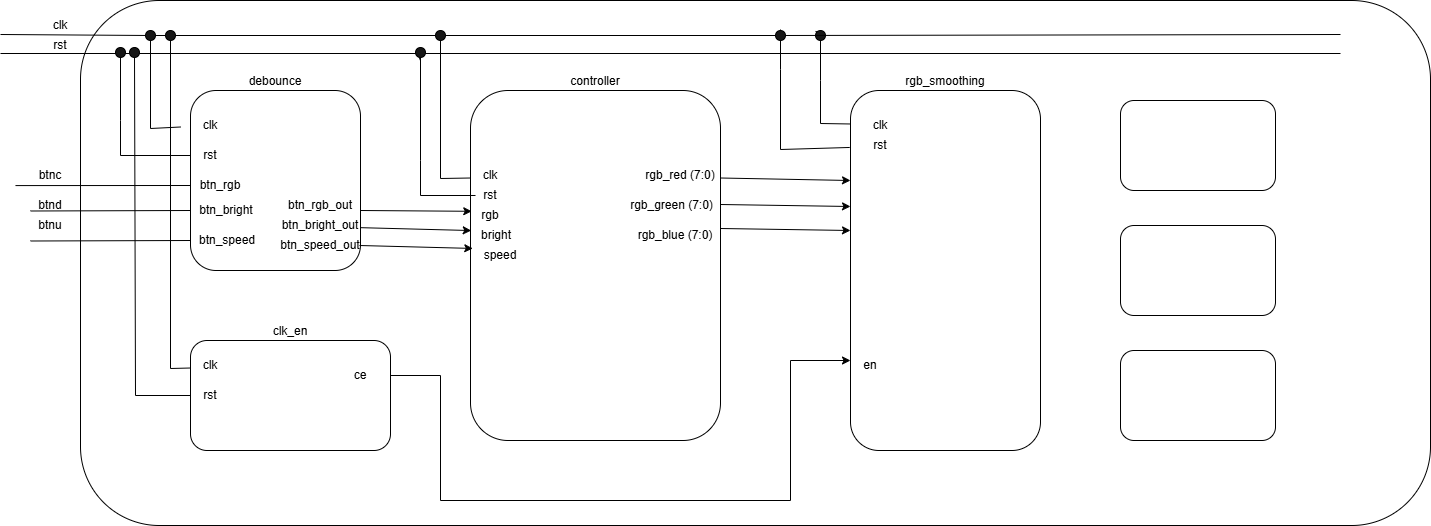

The diagram above was exported from draw.io. Its source (the exported page's mxGraphModel, read from the mxfile embedded in the PNG):
<mxGraphModel dx="1447" dy="818" grid="1" gridSize="10" guides="1" tooltips="1" connect="1" arrows="1" fold="1" page="1" pageScale="1" pageWidth="850" pageHeight="1100" math="0" shadow="0">
  <root>
    <mxCell id="0" />
    <mxCell id="1" parent="0" />
    <mxCell id="ho_6FLWxcF5WB9LTgJDc-2" parent="1" style="rounded=1;whiteSpace=wrap;html=1;" value="" vertex="1">
      <mxGeometry height="525" width="1350" x="80" y="130" as="geometry" />
    </mxCell>
    <mxCell id="ho_6FLWxcF5WB9LTgJDc-13" parent="1" style="rounded=1;whiteSpace=wrap;html=1;labelPosition=center;verticalLabelPosition=top;align=center;verticalAlign=bottom;" value="clk_en" vertex="1">
      <mxGeometry height="110" width="200" x="190" y="470" as="geometry" />
    </mxCell>
    <mxCell id="ho_6FLWxcF5WB9LTgJDc-99" edge="1" parent="1" source="ho_6FLWxcF5WB9LTgJDc-14" style="edgeStyle=none;rounded=0;orthogonalLoop=1;jettySize=auto;html=1;exitX=1;exitY=0.25;exitDx=0;exitDy=0;entryX=0;entryY=0.25;entryDx=0;entryDy=0;" target="ho_6FLWxcF5WB9LTgJDc-15">
      <mxGeometry relative="1" as="geometry" />
    </mxCell>
    <mxCell id="ho_6FLWxcF5WB9LTgJDc-14" parent="1" style="rounded=1;whiteSpace=wrap;html=1;labelPosition=center;verticalLabelPosition=top;align=center;verticalAlign=bottom;" value="controller" vertex="1">
      <mxGeometry height="350" width="250" x="470" y="220" as="geometry" />
    </mxCell>
    <mxCell id="ho_6FLWxcF5WB9LTgJDc-15" parent="1" style="rounded=1;whiteSpace=wrap;html=1;labelPosition=center;verticalLabelPosition=top;align=center;verticalAlign=bottom;" value="rgb_smoothing" vertex="1">
      <mxGeometry height="360" width="190" x="850" y="220" as="geometry" />
    </mxCell>
    <mxCell id="ho_6FLWxcF5WB9LTgJDc-18" parent="1" style="rounded=1;whiteSpace=wrap;html=1;" value="&lt;div&gt;&lt;br&gt;&lt;/div&gt;" vertex="1">
      <mxGeometry height="90" width="155" x="1120" y="230" as="geometry" />
    </mxCell>
    <mxCell id="ho_6FLWxcF5WB9LTgJDc-20" parent="1" style="rounded=1;whiteSpace=wrap;html=1;" value="" vertex="1">
      <mxGeometry height="90" width="155" x="1120" y="355" as="geometry" />
    </mxCell>
    <mxCell id="ho_6FLWxcF5WB9LTgJDc-21" parent="1" style="rounded=1;whiteSpace=wrap;html=1;" value="" vertex="1">
      <mxGeometry height="90" width="155" x="1120" y="480" as="geometry" />
    </mxCell>
    <mxCell id="ho_6FLWxcF5WB9LTgJDc-86" edge="1" parent="1" style="edgeStyle=none;rounded=0;orthogonalLoop=1;jettySize=auto;html=1;exitX=0.991;exitY=0.845;exitDx=0;exitDy=0;entryX=0.007;entryY=0.443;entryDx=0;entryDy=0;exitPerimeter=0;entryPerimeter=0;">
      <mxGeometry relative="1" as="geometry">
        <mxPoint x="357.47" y="357.0999999999999" as="sourcePoint" />
        <mxPoint x="470.7499999999998" y="360.04999999999995" as="targetPoint" />
      </mxGeometry>
    </mxCell>
    <mxCell id="ho_6FLWxcF5WB9LTgJDc-12" parent="1" style="rounded=1;whiteSpace=wrap;html=1;labelPosition=center;verticalLabelPosition=top;align=center;verticalAlign=bottom;" value="debounce" vertex="1">
      <mxGeometry height="180" width="170" x="190" y="220" as="geometry" />
    </mxCell>
    <mxCell id="ho_6FLWxcF5WB9LTgJDc-30" edge="1" parent="1" source="ho_6FLWxcF5WB9LTgJDc-14" style="endArrow=none;html=1;rounded=0;" value="">
      <mxGeometry height="50" relative="1" width="50" as="geometry">
        <mxPoint x="670" y="430" as="sourcePoint" />
        <mxPoint x="720" y="380" as="targetPoint" />
      </mxGeometry>
    </mxCell>
    <mxCell id="ho_6FLWxcF5WB9LTgJDc-31" edge="1" parent="1" source="ho_6FLWxcF5WB9LTgJDc-43" style="endArrow=none;html=1;rounded=0;" value="">
      <mxGeometry height="50" relative="1" width="50" as="geometry">
        <Array as="points" />
        <mxPoint x="1340" y="164" as="sourcePoint" />
        <mxPoint y="164" as="targetPoint" />
      </mxGeometry>
    </mxCell>
    <mxCell id="ho_6FLWxcF5WB9LTgJDc-32" edge="1" parent="1" style="endArrow=none;html=1;rounded=0;" value="">
      <mxGeometry height="50" relative="1" width="50" as="geometry">
        <mxPoint x="1340" y="183" as="sourcePoint" />
        <mxPoint y="183" as="targetPoint" />
      </mxGeometry>
    </mxCell>
    <mxCell id="ho_6FLWxcF5WB9LTgJDc-35" edge="1" parent="1" source="ho_6FLWxcF5WB9LTgJDc-36" style="endArrow=none;html=1;rounded=0;" target="ho_6FLWxcF5WB9LTgJDc-43" value="">
      <mxGeometry height="50" relative="1" width="50" as="geometry">
        <Array as="points">
          <mxPoint x="150" y="258" />
        </Array>
        <mxPoint x="600" y="430" as="sourcePoint" />
        <mxPoint x="150" y="160" as="targetPoint" />
      </mxGeometry>
    </mxCell>
    <mxCell id="ho_6FLWxcF5WB9LTgJDc-36" parent="1" style="text;html=1;whiteSpace=wrap;strokeColor=none;fillColor=none;align=center;verticalAlign=middle;rounded=0;" value="clk" vertex="1">
      <mxGeometry height="30" width="60" x="180" y="240" as="geometry" />
    </mxCell>
    <mxCell id="ho_6FLWxcF5WB9LTgJDc-42" edge="1" parent="1" style="endArrow=none;html=1;rounded=0;entryX=0.167;entryY=0.5;entryDx=0;entryDy=0;entryPerimeter=0;" target="ho_6FLWxcF5WB9LTgJDc-46" value="">
      <mxGeometry height="50" relative="1" width="50" as="geometry">
        <Array as="points">
          <mxPoint x="120" y="250" />
          <mxPoint x="120" y="285" />
        </Array>
        <mxPoint x="120" y="180" as="sourcePoint" />
        <mxPoint x="650" y="380" as="targetPoint" />
      </mxGeometry>
    </mxCell>
    <mxCell id="ho_6FLWxcF5WB9LTgJDc-44" edge="1" parent="1" source="ho_6FLWxcF5WB9LTgJDc-48" style="endArrow=none;html=1;rounded=0;" target="ho_6FLWxcF5WB9LTgJDc-43" value="">
      <mxGeometry height="50" relative="1" width="50" as="geometry">
        <Array as="points" />
        <mxPoint x="1340" y="164" as="sourcePoint" />
        <mxPoint y="164" as="targetPoint" />
      </mxGeometry>
    </mxCell>
    <mxCell id="ho_6FLWxcF5WB9LTgJDc-43" parent="1" style="ellipse;whiteSpace=wrap;html=1;labelBorderColor=default;labelBackgroundColor=#000000;textShadow=0;fillColor=#161616;" value="" vertex="1">
      <mxGeometry height="10" width="10" x="145" y="160" as="geometry" />
    </mxCell>
    <mxCell id="ho_6FLWxcF5WB9LTgJDc-45" parent="1" style="ellipse;whiteSpace=wrap;html=1;labelBorderColor=default;labelBackgroundColor=#000000;textShadow=0;fillColor=#161616;" value="" vertex="1">
      <mxGeometry height="10" width="10" x="115" y="177" as="geometry" />
    </mxCell>
    <mxCell id="ho_6FLWxcF5WB9LTgJDc-46" parent="1" style="text;html=1;whiteSpace=wrap;strokeColor=none;fillColor=none;align=center;verticalAlign=middle;rounded=0;" value="rst" vertex="1">
      <mxGeometry height="30" width="60" x="180" y="270" as="geometry" />
    </mxCell>
    <mxCell id="ho_6FLWxcF5WB9LTgJDc-47" edge="1" parent="1" source="ho_6FLWxcF5WB9LTgJDc-48" style="endArrow=none;html=1;rounded=0;exitX=0;exitY=0.25;exitDx=0;exitDy=0;" value="">
      <mxGeometry height="50" relative="1" width="50" as="geometry">
        <Array as="points" />
        <mxPoint x="300" y="460" as="sourcePoint" />
        <mxPoint x="170" y="160" as="targetPoint" />
      </mxGeometry>
    </mxCell>
    <mxCell id="ho_6FLWxcF5WB9LTgJDc-49" edge="1" parent="1" source="ho_6FLWxcF5WB9LTgJDc-13" style="endArrow=none;html=1;rounded=0;exitX=0;exitY=0.25;exitDx=0;exitDy=0;" target="ho_6FLWxcF5WB9LTgJDc-48" value="">
      <mxGeometry height="50" relative="1" width="50" as="geometry">
        <Array as="points">
          <mxPoint x="170" y="498" />
        </Array>
        <mxPoint x="190" y="458" as="sourcePoint" />
        <mxPoint x="170" y="160" as="targetPoint" />
      </mxGeometry>
    </mxCell>
    <mxCell id="ho_6FLWxcF5WB9LTgJDc-50" edge="1" parent="1" source="ho_6FLWxcF5WB9LTgJDc-106" style="endArrow=none;html=1;rounded=0;" target="ho_6FLWxcF5WB9LTgJDc-48" value="">
      <mxGeometry height="50" relative="1" width="50" as="geometry">
        <mxPoint x="1340" y="164" as="sourcePoint" />
        <mxPoint x="155" y="165" as="targetPoint" />
      </mxGeometry>
    </mxCell>
    <mxCell id="ho_6FLWxcF5WB9LTgJDc-48" parent="1" style="ellipse;whiteSpace=wrap;html=1;labelBorderColor=default;labelBackgroundColor=#000000;textShadow=0;fillColor=#161616;" value="" vertex="1">
      <mxGeometry height="10" width="10" x="165" y="160" as="geometry" />
    </mxCell>
    <mxCell id="ho_6FLWxcF5WB9LTgJDc-51" edge="1" parent="1" source="ho_6FLWxcF5WB9LTgJDc-52" style="endArrow=none;html=1;rounded=0;exitX=0;exitY=0.5;exitDx=0;exitDy=0;" value="">
      <mxGeometry height="50" relative="1" width="50" as="geometry">
        <Array as="points" />
        <mxPoint x="155" y="465" as="sourcePoint" />
        <mxPoint x="135" y="177" as="targetPoint" />
      </mxGeometry>
    </mxCell>
    <mxCell id="ho_6FLWxcF5WB9LTgJDc-53" edge="1" parent="1" source="ho_6FLWxcF5WB9LTgJDc-13" style="endArrow=none;html=1;rounded=0;exitX=0;exitY=0.5;exitDx=0;exitDy=0;" target="ho_6FLWxcF5WB9LTgJDc-52" value="">
      <mxGeometry height="50" relative="1" width="50" as="geometry">
        <Array as="points">
          <mxPoint x="135" y="525" />
        </Array>
        <mxPoint x="190" y="485" as="sourcePoint" />
        <mxPoint x="135" y="177" as="targetPoint" />
      </mxGeometry>
    </mxCell>
    <mxCell id="ho_6FLWxcF5WB9LTgJDc-52" parent="1" style="ellipse;whiteSpace=wrap;html=1;labelBorderColor=default;labelBackgroundColor=#000000;textShadow=0;fillColor=#161616;" value="" vertex="1">
      <mxGeometry height="10" width="10" x="129" y="177" as="geometry" />
    </mxCell>
    <mxCell id="ho_6FLWxcF5WB9LTgJDc-54" parent="1" style="text;html=1;whiteSpace=wrap;strokeColor=none;fillColor=none;align=center;verticalAlign=middle;rounded=0;" value="clk" vertex="1">
      <mxGeometry height="30" width="60" x="180" y="480" as="geometry" />
    </mxCell>
    <mxCell id="ho_6FLWxcF5WB9LTgJDc-55" parent="1" style="text;html=1;whiteSpace=wrap;strokeColor=none;fillColor=none;align=center;verticalAlign=middle;rounded=0;" value="rst" vertex="1">
      <mxGeometry height="30" width="60" x="180" y="510" as="geometry" />
    </mxCell>
    <mxCell id="ho_6FLWxcF5WB9LTgJDc-57" parent="1" style="text;html=1;whiteSpace=wrap;strokeColor=none;fillColor=none;align=center;verticalAlign=middle;rounded=0;" value="ce" vertex="1">
      <mxGeometry height="30" width="60" x="330" y="490" as="geometry" />
    </mxCell>
    <mxCell id="ho_6FLWxcF5WB9LTgJDc-59" parent="1" style="text;html=1;whiteSpace=wrap;strokeColor=none;fillColor=none;align=center;verticalAlign=middle;rounded=0;" value="en" vertex="1">
      <mxGeometry height="30" width="60" x="840" y="480" as="geometry" />
    </mxCell>
    <mxCell id="ho_6FLWxcF5WB9LTgJDc-60" edge="1" parent="1" source="ho_6FLWxcF5WB9LTgJDc-57" style="edgeStyle=none;rounded=0;orthogonalLoop=1;jettySize=auto;html=1;exitX=1;exitY=0.5;exitDx=0;exitDy=0;entryX=0;entryY=0.75;entryDx=0;entryDy=0;" target="ho_6FLWxcF5WB9LTgJDc-15">
      <mxGeometry relative="1" as="geometry">
        <Array as="points">
          <mxPoint x="440" y="505" />
          <mxPoint x="440" y="630" />
          <mxPoint x="790" y="630" />
          <mxPoint x="790" y="490" />
        </Array>
      </mxGeometry>
    </mxCell>
    <mxCell id="ho_6FLWxcF5WB9LTgJDc-63" edge="1" parent="1" source="ho_6FLWxcF5WB9LTgJDc-71" style="endArrow=none;html=1;rounded=0;exitX=0;exitY=0.5;exitDx=0;exitDy=0;" value="">
      <mxGeometry height="50" relative="1" width="50" as="geometry">
        <mxPoint x="175" y="314.58" as="sourcePoint" />
        <mxPoint x="15" y="315.08" as="targetPoint" />
      </mxGeometry>
    </mxCell>
    <mxCell id="ho_6FLWxcF5WB9LTgJDc-64" parent="1" style="text;html=1;whiteSpace=wrap;strokeColor=none;fillColor=none;align=center;verticalAlign=middle;rounded=0;" value="btnc" vertex="1">
      <mxGeometry height="30" width="60" x="20" y="290" as="geometry" />
    </mxCell>
    <mxCell id="ho_6FLWxcF5WB9LTgJDc-65" edge="1" parent="1" style="endArrow=none;html=1;rounded=0;exitX=0;exitY=0.75;exitDx=0;exitDy=0;" value="">
      <mxGeometry height="50" relative="1" width="50" as="geometry">
        <mxPoint x="190" y="340" as="sourcePoint" />
        <mxPoint x="30" y="340.5" as="targetPoint" />
      </mxGeometry>
    </mxCell>
    <mxCell id="ho_6FLWxcF5WB9LTgJDc-66" parent="1" style="text;html=1;whiteSpace=wrap;strokeColor=none;fillColor=none;align=center;verticalAlign=middle;rounded=0;" value="btnd" vertex="1">
      <mxGeometry height="30" width="60" x="20" y="320" as="geometry" />
    </mxCell>
    <mxCell id="ho_6FLWxcF5WB9LTgJDc-67" parent="1" style="text;html=1;whiteSpace=wrap;strokeColor=none;fillColor=none;align=center;verticalAlign=middle;rounded=0;" value="clk" vertex="1">
      <mxGeometry height="30" width="60" x="30" y="140" as="geometry" />
    </mxCell>
    <mxCell id="ho_6FLWxcF5WB9LTgJDc-68" parent="1" style="text;html=1;whiteSpace=wrap;strokeColor=none;fillColor=none;align=center;verticalAlign=middle;rounded=0;" value="rst" vertex="1">
      <mxGeometry height="30" width="60" x="30" y="160" as="geometry" />
    </mxCell>
    <mxCell id="ho_6FLWxcF5WB9LTgJDc-71" parent="1" style="text;html=1;whiteSpace=wrap;strokeColor=none;fillColor=none;align=center;verticalAlign=middle;rounded=0;" value="btn_rgb" vertex="1">
      <mxGeometry height="30" width="60" x="190" y="300" as="geometry" />
    </mxCell>
    <mxCell id="ho_6FLWxcF5WB9LTgJDc-72" parent="1" style="text;html=1;whiteSpace=wrap;strokeColor=none;fillColor=none;align=center;verticalAlign=middle;rounded=0;" value="btn_bright" vertex="1">
      <mxGeometry height="30" width="60" x="196" y="325" as="geometry" />
    </mxCell>
    <mxCell id="ho_6FLWxcF5WB9LTgJDc-74" edge="1" parent="1" source="ho_6FLWxcF5WB9LTgJDc-75" style="endArrow=none;html=1;rounded=0;exitX=0;exitY=0.25;exitDx=0;exitDy=0;" value="">
      <mxGeometry height="50" relative="1" width="50" as="geometry">
        <Array as="points" />
        <mxPoint x="460" y="290" as="sourcePoint" />
        <mxPoint x="440" y="170" as="targetPoint" />
      </mxGeometry>
    </mxCell>
    <mxCell id="ho_6FLWxcF5WB9LTgJDc-76" edge="1" parent="1" style="endArrow=none;html=1;rounded=0;exitX=0;exitY=0.25;exitDx=0;exitDy=0;" value="">
      <mxGeometry height="50" relative="1" width="50" as="geometry">
        <Array as="points">
          <mxPoint x="440" y="308" />
        </Array>
        <mxPoint x="470" y="307.5" as="sourcePoint" />
        <mxPoint x="440" y="170" as="targetPoint" />
      </mxGeometry>
    </mxCell>
    <mxCell id="ho_6FLWxcF5WB9LTgJDc-75" parent="1" style="ellipse;whiteSpace=wrap;html=1;labelBorderColor=default;labelBackgroundColor=#000000;textShadow=0;fillColor=#161616;" value="" vertex="1">
      <mxGeometry height="10" width="10" x="435" y="160" as="geometry" />
    </mxCell>
    <mxCell id="ho_6FLWxcF5WB9LTgJDc-77" edge="1" parent="1" source="ho_6FLWxcF5WB9LTgJDc-78" style="endArrow=none;html=1;rounded=0;entryX=0.167;entryY=0.5;entryDx=0;entryDy=0;entryPerimeter=0;" value="">
      <mxGeometry height="50" relative="1" width="50" as="geometry">
        <Array as="points">
          <mxPoint x="420" y="290" />
          <mxPoint x="420" y="325" />
        </Array>
        <mxPoint x="420" y="190" as="sourcePoint" />
        <mxPoint x="475" y="325" as="targetPoint" />
      </mxGeometry>
    </mxCell>
    <mxCell id="ho_6FLWxcF5WB9LTgJDc-79" edge="1" parent="1" style="endArrow=none;html=1;rounded=0;entryX=0.167;entryY=0.5;entryDx=0;entryDy=0;entryPerimeter=0;" target="ho_6FLWxcF5WB9LTgJDc-78" value="">
      <mxGeometry height="50" relative="1" width="50" as="geometry">
        <Array as="points" />
        <mxPoint x="420" y="190" as="sourcePoint" />
        <mxPoint x="475" y="325" as="targetPoint" />
      </mxGeometry>
    </mxCell>
    <mxCell id="ho_6FLWxcF5WB9LTgJDc-78" parent="1" style="ellipse;whiteSpace=wrap;html=1;labelBorderColor=default;labelBackgroundColor=#000000;textShadow=0;fillColor=#161616;" value="" vertex="1">
      <mxGeometry height="10" width="10" x="415" y="177" as="geometry" />
    </mxCell>
    <mxCell id="ho_6FLWxcF5WB9LTgJDc-80" parent="1" style="text;html=1;whiteSpace=wrap;strokeColor=none;fillColor=none;align=center;verticalAlign=middle;rounded=0;" value="clk" vertex="1">
      <mxGeometry height="30" width="60" x="460" y="290" as="geometry" />
    </mxCell>
    <mxCell id="ho_6FLWxcF5WB9LTgJDc-81" parent="1" style="text;html=1;whiteSpace=wrap;strokeColor=none;fillColor=none;align=center;verticalAlign=middle;rounded=0;" value="rst" vertex="1">
      <mxGeometry height="30" width="60" x="460" y="310" as="geometry" />
    </mxCell>
    <mxCell id="ho_6FLWxcF5WB9LTgJDc-82" edge="1" parent="1" style="endArrow=none;html=1;rounded=0;exitX=0;exitY=0.75;exitDx=0;exitDy=0;" value="">
      <mxGeometry height="50" relative="1" width="50" as="geometry">
        <mxPoint x="190" y="370" as="sourcePoint" />
        <mxPoint x="30" y="370.5" as="targetPoint" />
      </mxGeometry>
    </mxCell>
    <mxCell id="ho_6FLWxcF5WB9LTgJDc-83" parent="1" style="text;html=1;whiteSpace=wrap;strokeColor=none;fillColor=none;align=center;verticalAlign=middle;rounded=0;" value="btnu" vertex="1">
      <mxGeometry height="30" width="60" x="20" y="340" as="geometry" />
    </mxCell>
    <mxCell id="ho_6FLWxcF5WB9LTgJDc-84" parent="1" style="text;html=1;whiteSpace=wrap;strokeColor=none;fillColor=none;align=center;verticalAlign=middle;rounded=0;" value="btn_speed" vertex="1">
      <mxGeometry height="30" width="60" x="197" y="355" as="geometry" />
    </mxCell>
    <mxCell id="ho_6FLWxcF5WB9LTgJDc-85" edge="1" parent="1" style="edgeStyle=none;rounded=0;orthogonalLoop=1;jettySize=auto;html=1;exitX=1;exitY=0.75;exitDx=0;exitDy=0;entryX=0.005;entryY=0.388;entryDx=0;entryDy=0;entryPerimeter=0;">
      <mxGeometry relative="1" as="geometry">
        <mxPoint x="360" y="340" as="sourcePoint" />
        <mxPoint x="471.25" y="340.79999999999995" as="targetPoint" />
      </mxGeometry>
    </mxCell>
    <mxCell id="ho_6FLWxcF5WB9LTgJDc-87" parent="1" style="text;html=1;whiteSpace=wrap;strokeColor=none;fillColor=none;align=center;verticalAlign=middle;rounded=0;" value="btn_rgb_out" vertex="1">
      <mxGeometry height="30" width="60" x="290" y="320" as="geometry" />
    </mxCell>
    <mxCell id="ho_6FLWxcF5WB9LTgJDc-88" parent="1" style="text;html=1;whiteSpace=wrap;strokeColor=none;fillColor=none;align=center;verticalAlign=middle;rounded=0;" value="btn_bright_out" vertex="1">
      <mxGeometry height="30" width="60" x="290" y="340" as="geometry" />
    </mxCell>
    <mxCell id="ho_6FLWxcF5WB9LTgJDc-90" edge="1" parent="1" style="edgeStyle=none;rounded=0;orthogonalLoop=1;jettySize=auto;html=1;exitX=0.991;exitY=0.845;exitDx=0;exitDy=0;entryX=0.007;entryY=0.443;entryDx=0;entryDy=0;exitPerimeter=0;entryPerimeter=0;">
      <mxGeometry relative="1" as="geometry">
        <mxPoint x="359" y="375" as="sourcePoint" />
        <mxPoint x="472.27999999999975" y="377.95000000000005" as="targetPoint" />
      </mxGeometry>
    </mxCell>
    <mxCell id="ho_6FLWxcF5WB9LTgJDc-91" parent="1" style="text;html=1;whiteSpace=wrap;strokeColor=none;fillColor=none;align=center;verticalAlign=middle;rounded=0;" value="btn_speed_out" vertex="1">
      <mxGeometry height="30" width="60" x="290" y="360" as="geometry" />
    </mxCell>
    <mxCell id="ho_6FLWxcF5WB9LTgJDc-92" parent="1" style="text;html=1;whiteSpace=wrap;strokeColor=none;fillColor=none;align=center;verticalAlign=middle;rounded=0;" value="rgb" vertex="1">
      <mxGeometry height="30" width="60" x="460" y="330" as="geometry" />
    </mxCell>
    <mxCell id="ho_6FLWxcF5WB9LTgJDc-93" parent="1" style="text;html=1;whiteSpace=wrap;strokeColor=none;fillColor=none;align=center;verticalAlign=middle;rounded=0;" value="bright" vertex="1">
      <mxGeometry height="30" width="60" x="466" y="350" as="geometry" />
    </mxCell>
    <mxCell id="ho_6FLWxcF5WB9LTgJDc-94" parent="1" style="text;html=1;whiteSpace=wrap;strokeColor=none;fillColor=none;align=center;verticalAlign=middle;rounded=0;" value="speed" vertex="1">
      <mxGeometry height="30" width="60" x="470" y="370" as="geometry" />
    </mxCell>
    <mxCell id="ho_6FLWxcF5WB9LTgJDc-95" parent="1" style="text;html=1;whiteSpace=wrap;strokeColor=none;fillColor=none;align=center;verticalAlign=middle;rounded=0;" value="rgb_red (7:0)" vertex="1">
      <mxGeometry height="30" width="80" x="640" y="290" as="geometry" />
    </mxCell>
    <mxCell id="ho_6FLWxcF5WB9LTgJDc-96" parent="1" style="text;html=1;whiteSpace=wrap;strokeColor=none;fillColor=none;align=center;verticalAlign=middle;rounded=0;" value="rgb_green (7:0)" vertex="1">
      <mxGeometry height="30" width="93" x="625" y="320" as="geometry" />
    </mxCell>
    <mxCell id="ho_6FLWxcF5WB9LTgJDc-97" parent="1" style="text;html=1;whiteSpace=wrap;strokeColor=none;fillColor=none;align=center;verticalAlign=middle;rounded=0;" value="rgb_blue (7:0)" vertex="1">
      <mxGeometry height="30" width="90" x="630" y="350" as="geometry" />
    </mxCell>
    <mxCell id="ho_6FLWxcF5WB9LTgJDc-100" edge="1" parent="1" style="edgeStyle=none;rounded=0;orthogonalLoop=1;jettySize=auto;html=1;exitX=1;exitY=0.25;exitDx=0;exitDy=0;entryX=0;entryY=0.25;entryDx=0;entryDy=0;">
      <mxGeometry relative="1" as="geometry">
        <mxPoint x="720" y="334" as="sourcePoint" />
        <mxPoint x="850" y="336" as="targetPoint" />
      </mxGeometry>
    </mxCell>
    <mxCell id="ho_6FLWxcF5WB9LTgJDc-101" edge="1" parent="1" style="edgeStyle=none;rounded=0;orthogonalLoop=1;jettySize=auto;html=1;exitX=1;exitY=0.25;exitDx=0;exitDy=0;entryX=0;entryY=0.25;entryDx=0;entryDy=0;">
      <mxGeometry relative="1" as="geometry">
        <mxPoint x="720" y="358" as="sourcePoint" />
        <mxPoint x="850" y="360" as="targetPoint" />
      </mxGeometry>
    </mxCell>
    <mxCell id="ho_6FLWxcF5WB9LTgJDc-102" edge="1" parent="1" source="ho_6FLWxcF5WB9LTgJDc-103" style="endArrow=none;html=1;rounded=0;exitX=0;exitY=0.093;exitDx=0;exitDy=0;exitPerimeter=0;" value="">
      <mxGeometry height="50" relative="1" width="50" as="geometry">
        <Array as="points" />
        <mxPoint x="820" y="299.5" as="sourcePoint" />
        <mxPoint x="820" y="162" as="targetPoint" />
      </mxGeometry>
    </mxCell>
    <mxCell id="ho_6FLWxcF5WB9LTgJDc-104" edge="1" parent="1" source="ho_6FLWxcF5WB9LTgJDc-15" style="endArrow=none;html=1;rounded=0;exitX=0;exitY=0.093;exitDx=0;exitDy=0;exitPerimeter=0;" target="ho_6FLWxcF5WB9LTgJDc-103" value="">
      <mxGeometry height="50" relative="1" width="50" as="geometry">
        <Array as="points">
          <mxPoint x="820" y="253" />
          <mxPoint x="820" y="210" />
        </Array>
        <mxPoint x="850" y="253" as="sourcePoint" />
        <mxPoint x="820" y="162" as="targetPoint" />
      </mxGeometry>
    </mxCell>
    <mxCell id="ho_6FLWxcF5WB9LTgJDc-103" parent="1" style="ellipse;whiteSpace=wrap;html=1;labelBorderColor=default;labelBackgroundColor=#000000;textShadow=0;fillColor=#161616;" value="" vertex="1">
      <mxGeometry height="10" width="10" x="815" y="160" as="geometry" />
    </mxCell>
    <mxCell id="ho_6FLWxcF5WB9LTgJDc-105" edge="1" parent="1" style="endArrow=none;html=1;rounded=0;exitX=-0.004;exitY=0.161;exitDx=0;exitDy=0;exitPerimeter=0;" value="">
      <mxGeometry height="50" relative="1" width="50" as="geometry">
        <Array as="points">
          <mxPoint x="780" y="279" />
          <mxPoint x="780" y="199" />
        </Array>
        <mxPoint x="849.24" y="276.9599999999999" as="sourcePoint" />
        <mxPoint x="780" y="159" as="targetPoint" />
      </mxGeometry>
    </mxCell>
    <mxCell id="ho_6FLWxcF5WB9LTgJDc-107" edge="1" parent="1" style="endArrow=none;html=1;rounded=0;" target="ho_6FLWxcF5WB9LTgJDc-106" value="">
      <mxGeometry height="50" relative="1" width="50" as="geometry">
        <mxPoint x="1340" y="164" as="sourcePoint" />
        <mxPoint x="175" y="165" as="targetPoint" />
      </mxGeometry>
    </mxCell>
    <mxCell id="ho_6FLWxcF5WB9LTgJDc-106" parent="1" style="ellipse;whiteSpace=wrap;html=1;labelBorderColor=default;labelBackgroundColor=#000000;textShadow=0;fillColor=#161616;" value="" vertex="1">
      <mxGeometry height="10" width="10" x="775" y="160" as="geometry" />
    </mxCell>
    <mxCell id="ho_6FLWxcF5WB9LTgJDc-108" parent="1" style="text;html=1;whiteSpace=wrap;strokeColor=none;fillColor=none;align=center;verticalAlign=middle;rounded=0;" value="clk" vertex="1">
      <mxGeometry height="30" width="60" x="850" y="240" as="geometry" />
    </mxCell>
    <mxCell id="ho_6FLWxcF5WB9LTgJDc-109" parent="1" style="text;html=1;whiteSpace=wrap;strokeColor=none;fillColor=none;align=center;verticalAlign=middle;rounded=0;" value="rst" vertex="1">
      <mxGeometry height="30" width="60" x="850" y="260" as="geometry" />
    </mxCell>
  </root>
</mxGraphModel>